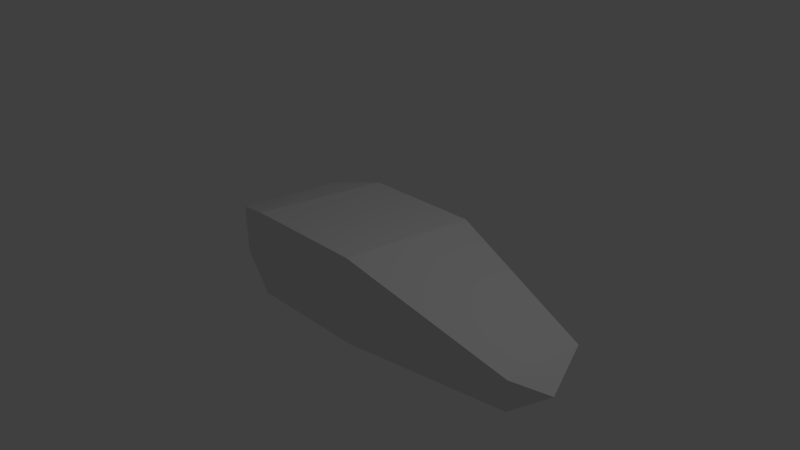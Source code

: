 # Source: tankTread.blend  (saved by Blender 2.69.0; exported with 4.5.12 LTS)
import bpy
from mathutils import Matrix  # noqa: F401  (used for matrix-valued properties, if any)

bpy.ops.wm.read_factory_settings(use_empty=True)
scene = bpy.context.scene
scene.name = 'Scene'

# ---- collections
col_collection_1 = bpy.data.collections.new('Collection 1'); scene.collection.children.link(col_collection_1)

# ---- materials (node trees are filled in below, after node groups)
mat_material = bpy.data.materials.new('Material')
mat_material.alpha_threshold = 0.0
mat_material.use_transparent_shadow = False
mat_material.roughness = 0.5
mat_material.line_color = (0.0, 0.0, 0.0, 1.0)

# ---- material node trees

# ---- world
world_world = bpy.data.worlds.new('World'); scene.world = world_world
world_world.color = (0.05088, 0.05088, 0.05088)
world_world.use_sun_shadow = False
world_world.sun_shadow_jitter_overblur = 0.0
world_world.cycles.sampling_method = 'MANUAL'
world_world.cycles.sample_map_resolution = 256

# ---- cameras
cam_camera = bpy.data.cameras.new('Camera')
cam_camera.clip_end = 100.0
cam_camera.lens = 35.0
cam_camera.sensor_width = 32.0
cam_camera.sensor_height = 18.0
cam_camera.ortho_scale = 7.314
cam_camera.dof.focus_distance = 0.0
cam_camera.dof.aperture_fstop = 128.0

# ---- lights
light_lamp = bpy.data.lights.new('Lamp', 'POINT')
light_lamp.transmission_factor = 0.0
light_lamp.cutoff_distance = 30.0
light_lamp.energy = 100.0
light_lamp.shadow_buffer_clip_start = 1.001
light_lamp.shadow_soft_size = 0.1
light_lamp.shadow_maximum_resolution = 0.006
light_lamp.use_absolute_resolution = True
light_lamp.cycles.use_multiple_importance_sampling = False

# ---- meshes
me_cube = bpy.data.meshes.new('Cube')
me_cube.from_pydata([(0.6718, 1.0, 0.3868), (0.6718, -1.0, -0.5856), (-1.0, -1.0, -0.5856), (-1.0, 1.0, -0.3868), (0.6718, 1.0, -0.3868), (0.6718, -1.0, 0.5856), (-1.0, -1.0, 0.5856), (-1.0, 1.0, 0.3868), (2.897, 0.4589, -0.314), (2.897, -0.7628, -0.4591), (2.897, 0.4589, -0.2023), (2.897, -0.7628, -0.05718), (3.244, -0.4238, -0.2581), (-1.745, -0.7505, -0.3387), (-1.745, 0.7505, -0.2238), (-1.745, -0.7505, 0.3387), (-1.745, 0.7505, 0.2238), (-1.929, 5.066e-07, -2.682e-07)], [], [(1, 5, 6, 2), (6, 7, 16, 15), (8, 10, 11, 9), (5, 1, 9, 11), (8, 4, 0, 10), (8, 10, 12), (11, 9, 12), (12, 10, 11), (8, 12, 9), (4, 8, 9, 1), (10, 0, 5, 11), (5, 0, 7, 6), (1, 2, 3, 4), (7, 0, 4, 3), (7, 3, 14, 16), (2, 6, 15, 13), (3, 2, 13, 14), (15, 16, 17), (16, 14, 17), (13, 15, 17), (14, 13, 17)])
me_cube.materials.append(mat_material)
me_cube.use_remesh_preserve_volume = False
me_cube.use_remesh_preserve_attributes = False
me_cube.use_mirror_vertex_groups = False
me_cube.update()

# ---- objects
ob_cube = bpy.data.objects.new('Cube', me_cube)
ob_lamp = bpy.data.objects.new('Lamp', light_lamp)
ob_camera = bpy.data.objects.new('Camera', cam_camera)

# ---- transforms, parenting, visibility, modifiers, constraints
ob_cube.location = (0.0, 0.0, 0.0)
ob_cube.lock_rotations_4d = False
ob_cube.empty_display_type = 'ARROWS'
ob_cube.lineart.crease_threshold = 0.0
ob_lamp.location = (4.076, 1.005, 5.904)
ob_lamp.rotation_euler = (0.6503, 0.05522, 1.866)
ob_lamp.lock_rotations_4d = False
ob_lamp.empty_display_type = 'ARROWS'
ob_lamp.color = (0.0, 0.0, 0.0, 0.0)
ob_lamp.lineart.crease_threshold = 0.0
ob_camera.location = (7.481, -6.508, 5.344)
ob_camera.rotation_euler = (1.109, 0.01082, 0.8149)
ob_camera.lock_rotations_4d = False
ob_camera.empty_display_type = 'ARROWS'
ob_camera.color = (0.0, 0.0, 0.0, 0.0)
ob_camera.display_type = 'WIRE'
ob_camera.lineart.crease_threshold = 0.0

# ---- collection membership
col_collection_1.objects.link(ob_cube)
col_collection_1.objects.link(ob_lamp)
col_collection_1.objects.link(ob_camera)

# ---- scene / render settings (as saved in the file)
scene.camera = ob_camera
scene.frame_start = 1; scene.frame_end = 250; scene.frame_set(1)
scene.render.engine = 'BLENDER_EEVEE_NEXT'
scene.render.image_settings.compression = 90
scene.render.resolution_percentage = 50
scene.render.dither_intensity = 0.0
scene.cycles.use_denoising = False
scene.cycles.samples = 10
scene.cycles.sampling_pattern = 'TABULATED_SOBOL'
scene.cycles.light_sampling_threshold = 0.0
scene.cycles.use_adaptive_sampling = False
scene.cycles.use_light_tree = False
scene.cycles.blur_glossy = 0.0
scene.cycles.volume_bounces = 1
scene.cycles.pixel_filter_type = 'GAUSSIAN'
scene.cycles.sample_clamp_indirect = 0.0
scene.view_settings.view_transform = 'Standard'
bpy.context.view_layer.update()
